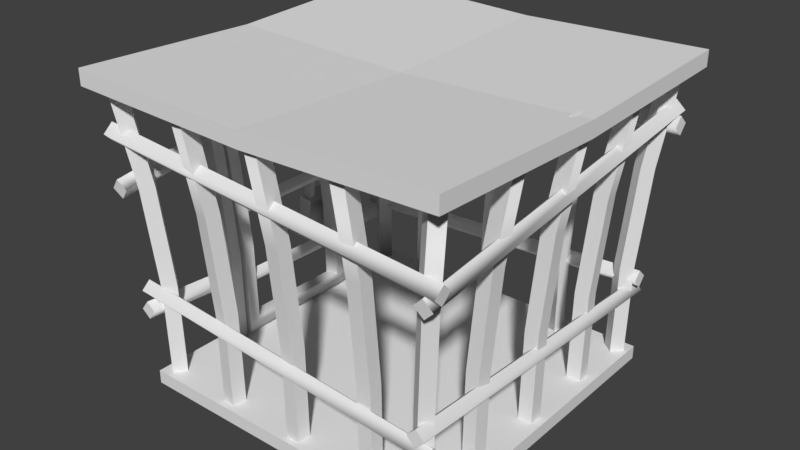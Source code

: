 # Source: cage_undamaged.blend  (saved by Blender 2.77.0; exported with 4.5.12 LTS)
import bpy
from mathutils import Matrix  # noqa: F401  (used for matrix-valued properties, if any)

bpy.ops.wm.read_factory_settings(use_empty=True)
scene = bpy.context.scene
scene.name = 'Scene'

# ---- collections
col_collection_1 = bpy.data.collections.new('Collection 1'); scene.collection.children.link(col_collection_1)

# ---- node groups
ng_auto_smooth = bpy.data.node_groups.new('Auto Smooth', 'GeometryNodeTree')
_s = ng_auto_smooth.interface.new_socket(name='Geometry', in_out='OUTPUT', socket_type='NodeSocketGeometry')
_s = ng_auto_smooth.interface.new_socket(name='Geometry', in_out='INPUT', socket_type='NodeSocketGeometry')
_s = ng_auto_smooth.interface.new_socket(name='Angle', in_out='INPUT', socket_type='NodeSocketFloat')
_s.subtype = 'ANGLE'
_s.min_value = 0.0
_s.max_value = 3.142
ng_auto_smooth.is_modifier = True
_N = ng_auto_smooth.nodes; _L = ng_auto_smooth.links
n0 = _N.new('NodeGroupOutput'); n0.name = 'Group Output'; n0.location = (480, -100)
n1 = _N.new('NodeGroupInput'); n1.name = 'Group Input'; n1.location = (-420, -300)
n2 = _N.new('NodeGroupInput'); n2.name = 'Group Input.001'; n2.location = (-60, -100)
n3 = _N.new('GeometryNodeSetShadeSmooth'); n3.name = 'Set Shade Smooth'; n3.location = (120, -100)
n3.domain = 'EDGE'
n4 = _N.new('GeometryNodeSetShadeSmooth'); n4.name = 'Set Shade Smooth.001'; n4.location = (300, -100)
n5 = _N.new('GeometryNodeInputMeshEdgeAngle'); n5.name = 'Edge Angle'; n5.location = (-420, -220)
n6 = _N.new('GeometryNodeInputEdgeSmooth'); n6.name = 'Is Edge Smooth'; n6.location = (-60, -160)
n7 = _N.new('GeometryNodeInputShadeSmooth'); n7.name = 'Is Face Smooth'; n7.location = (-240, -340)
n8 = _N.new('FunctionNodeBooleanMath'); n8.name = 'Boolean Math'; n8.location = (-60, -220)
n9 = _N.new('FunctionNodeCompare'); n9.name = 'Compare'; n9.location = (-240, -180)
n9.operation = 'LESS_EQUAL'
_L.new(n5.outputs[0], n9.inputs[0])
_L.new(n4.outputs[0], n0.inputs[0])
_L.new(n1.outputs[1], n9.inputs[1])
_L.new(n9.outputs[0], n8.inputs[0])
_L.new(n7.outputs[0], n8.inputs[1])
_L.new(n2.outputs[0], n3.inputs[0])
_L.new(n6.outputs[0], n3.inputs[1])
_L.new(n3.outputs[0], n4.inputs[0])
_L.new(n8.outputs[0], n3.inputs[2])
n0.is_active_output = True

# ---- world
world_world = bpy.data.worlds.new('World'); scene.world = world_world
world_world.color = (0.05088, 0.05088, 0.05088)
world_world.use_sun_shadow = False
world_world.sun_shadow_jitter_overblur = 0.0
world_world.cycles.sampling_method = 'MANUAL'

# ---- meshes
me_cube_002 = bpy.data.meshes.new('Cube.002')
me_cube_002.from_pydata([(-1.0, -1.0, -1.0), (-1.0, -1.0, 1.0), (-1.0, 1.0, -1.0), (-1.0, 1.0, 1.0), (1.0, -1.0, -1.0), (1.0, -1.0, 1.0), (1.0, 1.0, -1.0), (1.0, 1.0, 1.0), (-0.8619, -0.8619, -38.8), (-0.8619, -0.8619, -37.07), (-0.8619, 0.8619, -38.8), (-0.8619, 0.8619, -37.07), (0.8619, -0.8619, -38.8), (0.8619, -0.8619, -37.07), (0.8619, 0.8619, -38.8), (0.8619, 0.8619, -37.07), (0.8484, -0.8911, 0.1255), (0.8933, -0.8341, 0.1255), (0.7241, -0.7932, -38.41), (0.769, -0.7362, -38.41), (0.9079, -0.938, -0.05002), (0.9529, -0.881, -0.05002), (0.7836, -0.8401, -38.58), (0.8286, -0.7831, -38.58), (0.8179, -0.7747, -12.62), (0.7765, -0.742, -25.46), (0.7315, -0.7991, -25.46), (0.773, -0.8317, -12.62), (0.836, -0.7889, -25.64), (0.8774, -0.8216, -12.79), (0.8325, -0.8786, -12.79), (0.7911, -0.846, -25.64), (-0.8635, 0.9027, 0.1255), (-0.9084, 0.8457, 0.1255), (-0.7392, 0.8048, -38.41), (-0.7841, 0.7478, -38.41), (-0.9231, 0.9496, -0.05002), (-0.968, 0.8926, -0.05002), (-0.7988, 0.8517, -38.58), (-0.8437, 0.7947, -38.58), (-0.833, 0.7863, -12.62), (-0.7916, 0.7537, -25.46), (-0.7467, 0.8107, -25.46), (-0.7881, 0.8433, -12.62), (-0.8511, 0.8006, -25.64), (-0.8926, 0.8332, -12.79), (-0.8476, 0.8902, -12.79), (-0.8062, 0.8576, -25.64), (-0.9045, -0.8501, 0.1255), (-0.8474, -0.8951, 0.1255), (-0.8066, -0.7259, -38.41), (-0.7495, -0.7708, -38.41), (-0.9514, -0.9097, -0.05002), (-0.8943, -0.9546, -0.05002), (-0.8535, -0.7854, -38.58), (-0.7964, -0.8303, -38.58), (-0.788, -0.8196, -12.62), (-0.7554, -0.7782, -25.46), (-0.8124, -0.7333, -25.46), (-0.8451, -0.7747, -12.62), (-0.8023, -0.8378, -25.64), (-0.8349, -0.8792, -12.79), (-0.892, -0.8343, -12.79), (-0.8593, -0.7928, -25.64), (0.8894, 0.8618, 0.1255), (0.8323, 0.9067, 0.1255), (0.7915, 0.7375, -38.41), (0.7344, 0.7824, -38.41), (0.9363, 0.9213, -0.05002), (0.8792, 0.9662, -0.05002), (0.8384, 0.797, -38.58), (0.7813, 0.8419, -38.58), (0.7729, 0.8313, -12.62), (0.7403, 0.7898, -25.46), (0.7973, 0.7449, -25.46), (0.8299, 0.7863, -12.62), (0.7872, 0.8494, -25.64), (0.8198, 0.8908, -12.79), (0.8768, 0.8459, -12.79), (0.8442, 0.8045, -25.64), (0.901, -0.03246, 0.1255), (0.903, 0.04011, 0.1255), (0.7429, -0.02829, -38.41), (0.7448, 0.04428, -38.41), (0.9768, -0.03446, -0.05002), (0.9787, 0.03811, -0.05002), (0.8186, -0.03029, -38.58), (0.8206, 0.04228, -38.58), (0.807, 0.04264, -12.62), (0.7543, 0.04403, -25.46), (0.7523, -0.02854, -25.46), (0.8051, -0.02993, -12.62), (0.83, 0.04203, -25.64), (0.8828, 0.04064, -12.79), (0.8808, -0.03193, -12.79), (0.8281, -0.03054, -25.64), (-0.902, 0.4735, 0.1255), (-0.8926, 0.4015, 0.1255), (-0.7451, 0.4941, -38.41), (-0.7357, 0.4221, -38.41), (-0.9772, 0.4637, -0.05002), (-0.9677, 0.3917, -0.05002), (-0.8203, 0.4842, -38.58), (-0.8108, 0.4122, -38.58), (-0.7974, 0.414, -12.62), (-0.7451, 0.4209, -25.46), (-0.7545, 0.4928, -25.46), (-0.8068, 0.486, -12.62), (-0.8202, 0.411, -25.64), (-0.8725, 0.4042, -12.79), (-0.882, 0.4761, -12.79), (-0.8297, 0.483, -25.64), (-0.9068, -0.3814, 0.1255), (-0.8974, -0.4534, 0.1255), (-0.75, -0.3609, -38.41), (-0.7405, -0.4329, -38.41), (-0.982, -0.3913, -0.05002), (-0.9725, -0.4633, -0.05002), (-0.8251, -0.3707, -38.58), (-0.8157, -0.4427, -38.58), (-0.8022, -0.4409, -12.62), (-0.7499, -0.4341, -25.46), (-0.7593, -0.3621, -25.46), (-0.8116, -0.369, -12.62), (-0.8251, -0.4439, -25.64), (-0.8774, -0.4508, -12.79), (-0.8868, -0.3788, -12.79), (-0.8345, -0.372, -25.64), (0.8944, 0.4149, 0.1255), (0.8901, 0.4873, 0.1255), (0.7364, 0.4057, -38.41), (0.7322, 0.4781, -38.41), (0.97, 0.4193, -0.05002), (0.9658, 0.4917, -0.05002), (0.8121, 0.4101, -38.58), (0.8079, 0.4825, -38.58), (0.7943, 0.4818, -12.62), (0.7416, 0.4787, -25.46), (0.7459, 0.4062, -25.46), (0.7985, 0.4093, -12.62), (0.8173, 0.4831, -25.64), (0.87, 0.4862, -12.79), (0.8742, 0.4137, -12.79), (0.8215, 0.4106, -25.64), (0.8894, -0.4784, 0.1255), (0.8991, -0.4065, 0.1255), (0.7326, -0.4573, -38.41), (0.7423, -0.3854, -38.41), (0.9645, -0.4886, -0.05002), (0.9742, -0.4166, -0.05002), (0.8077, -0.4674, -38.58), (0.8174, -0.3955, -38.58), (0.8039, -0.3937, -12.62), (0.7516, -0.3866, -25.46), (0.742, -0.4586, -25.46), (0.7942, -0.4656, -12.62), (0.8268, -0.3968, -25.64), (0.879, -0.4038, -12.79), (0.8693, -0.4757, -12.79), (0.8171, -0.4687, -25.64), (0.007463, -0.9113, 0.1255), (0.08003, -0.9133, 0.1255), (0.01163, -0.7532, -38.41), (0.0842, -0.7551, -38.41), (0.005465, -0.9871, -0.05002), (0.07803, -0.989, -0.05002), (0.009635, -0.8289, -38.58), (0.0822, -0.8309, -38.58), (0.08256, -0.8173, -12.62), (0.08395, -0.7646, -25.46), (0.01138, -0.7626, -25.46), (0.009993, -0.8154, -12.62), (0.08195, -0.8403, -25.64), (0.08056, -0.8931, -12.79), (0.007995, -0.8911, -12.79), (0.009385, -0.8384, -25.64), (0.4548, -0.9047, 0.1255), (0.5273, -0.9004, 0.1255), (0.4456, -0.7467, -38.41), (0.5181, -0.7425, -38.41), (0.4592, -0.9803, -0.05002), (0.5317, -0.9761, -0.05002), (0.45, -0.8224, -38.58), (0.5225, -0.8182, -38.58), (0.5217, -0.8046, -12.62), (0.5186, -0.7519, -25.46), (0.4461, -0.7562, -25.46), (0.4492, -0.8088, -12.62), (0.523, -0.8276, -25.64), (0.5261, -0.8803, -12.79), (0.4536, -0.8845, -12.79), (0.4505, -0.8318, -25.64), (-0.4385, -0.8997, 0.1255), (-0.3666, -0.9094, 0.1255), (-0.4174, -0.7429, -38.41), (-0.3454, -0.7526, -38.41), (-0.4486, -0.9748, -0.05002), (-0.3767, -0.9845, -0.05002), (-0.4275, -0.818, -38.58), (-0.3556, -0.8277, -38.58), (-0.3538, -0.8142, -12.62), (-0.3467, -0.7619, -25.46), (-0.4187, -0.7523, -25.46), (-0.4257, -0.8045, -12.62), (-0.3568, -0.8371, -25.64), (-0.3639, -0.8893, -12.79), (-0.4358, -0.8796, -12.79), (-0.4288, -0.8274, -25.64), (0.03564, 0.8864, 0.1255), (-0.03694, 0.8876, 0.1255), (0.03293, 0.7282, -38.41), (-0.03966, 0.7294, -38.41), (0.03694, 0.9622, -0.05002), (-0.03564, 0.9634, -0.05002), (0.03423, 0.804, -38.58), (-0.03836, 0.8052, -38.58), (-0.03859, 0.7917, -12.62), (-0.03949, 0.7389, -25.46), (0.03309, 0.7377, -25.46), (0.03399, 0.7904, -12.62), (-0.03819, 0.8147, -25.64), (-0.03729, 0.8674, -12.79), (0.0353, 0.8662, -12.79), (0.03439, 0.8135, -25.64), (-0.4116, 0.8756, 0.1255), (-0.484, 0.8707, 0.1255), (-0.401, 0.7177, -38.41), (-0.4734, 0.7129, -38.41), (-0.4167, 0.9512, -0.05002), (-0.4891, 0.9463, -0.05002), (-0.4061, 0.7934, -38.58), (-0.4785, 0.7885, -38.58), (-0.4776, 0.7749, -12.62), (-0.474, 0.7223, -25.46), (-0.4016, 0.7272, -25.46), (-0.4051, 0.7798, -12.62), (-0.4791, 0.7979, -25.64), (-0.4827, 0.8506, -12.79), (-0.4102, 0.8554, -12.79), (-0.4067, 0.8028, -25.64), (0.4817, 0.8788, 0.1255), (0.4097, 0.8879, 0.1255), (0.462, 0.7218, -38.41), (0.39, 0.7309, -38.41), (0.4911, 0.954, -0.05002), (0.4191, 0.9631, -0.05002), (0.4715, 0.797, -38.58), (0.3994, 0.8061, -38.58), (0.3977, 0.7926, -12.62), (0.3912, 0.7403, -25.46), (0.4632, 0.7312, -25.46), (0.4698, 0.7836, -12.62), (0.4006, 0.8155, -25.64), (0.4072, 0.8678, -12.79), (0.4792, 0.8588, -12.79), (0.4726, 0.8064, -25.64), (0.8138, -0.8914, -28.03), (0.7687, -0.8891, -26.96), (0.8138, 0.8777, -30.3), (0.7687, 0.88, -29.22), (0.859, -0.8891, -26.96), (0.8139, -0.8868, -25.89), (0.859, 0.88, -29.23), (0.8139, 0.8823, -28.15), (0.8731, 0.8226, -28.03), (0.8706, 0.7776, -26.96), (-0.8959, 0.8304, -30.3), (-0.8984, 0.7854, -29.22), (0.871, 0.8679, -26.96), (0.8685, 0.8228, -25.89), (-0.898, 0.8757, -29.23), (-0.9005, 0.8306, -28.15), (0.8591, -0.8397, -30.35), (0.8623, -0.8848, -29.28), (-0.9079, -0.8319, -27.31), (-0.9047, -0.877, -26.24), (0.8627, -0.7945, -29.29), (0.8659, -0.8396, -28.21), (-0.9043, -0.7867, -26.24), (-0.9011, -0.8318, -25.17), (0.8921, -0.9403, -12.45), (0.8434, -0.946, -11.3), (0.8921, 0.9635, -7.248), (0.8434, 0.9578, -6.094), (0.941, -0.946, -11.3), (0.8923, -0.9517, -10.15), (0.941, 0.9578, -6.098), (0.8923, 0.9521, -4.945), (0.9563, 0.9007, -8.632), (0.9536, 0.8519, -7.471), (-0.9573, 0.9091, -11.08), (-0.96, 0.8604, -9.922), (0.9541, 0.9496, -7.476), (0.9513, 0.9009, -6.316), (-0.9595, 0.958, -9.926), (-0.9622, 0.9093, -8.766), (0.9411, -0.8975, -11.14), (0.9446, -0.9463, -9.985), (-0.9702, -0.8891, -7.852), (-0.9668, -0.9378, -6.694), (0.945, -0.8486, -9.989), (0.9485, -0.8974, -8.83), (-0.9663, -0.8402, -6.698), (-0.9629, -0.8889, -5.54), (-0.8498, -0.8914, -29.37), (-0.9014, -0.8891, -28.48), (-0.8346, 0.8777, -31.6), (-0.8863, 0.88, -30.71), (-0.8123, -0.8891, -28.14), (-0.8639, -0.8868, -27.25), (-0.7971, 0.88, -30.38), (-0.8488, 0.8823, -29.49), (-0.8766, -0.9403, -13.69), (-0.9324, -0.946, -12.74), (-0.9114, 0.9635, -8.551), (-0.9673, 0.9578, -7.596), (-0.836, -0.946, -12.37), (-0.8918, -0.9517, -11.42), (-0.8708, 0.9578, -7.232), (-0.9266, 0.9521, -6.277), (-0.944, -0.4022, -11.02), (-0.9556, 0.4139, -9.309), (-0.8998, 0.4213, -10.26), (-0.8882, -0.3948, -11.98), (-0.915, 0.4066, -7.99), (-0.9034, -0.4095, -9.703), (-0.8476, -0.4021, -10.66), (-0.8592, 0.4139, -8.945), (-0.8964, -0.415, -29.22), (-0.8913, 0.4059, -29.97), (-0.8397, 0.4027, -30.86), (-0.8447, -0.4182, -30.11), (-0.8538, 0.4091, -28.74), (-0.8589, -0.4118, -28.0), (-0.8072, -0.415, -28.89), (-0.8022, 0.4059, -29.63), (0.0, 1.0, 0.3063), (0.0, 1.0, -1.694), (0.0, -1.0, 0.3063), (0.0, -1.0, -1.694), (-1.0, 0.0, 0.1081), (-1.0, 0.0, -1.892), (1.0, 0.0, 0.1081), (1.0, 0.0, -1.892), (0.0, 0.0, -0.5856), (0.0, 0.0, -2.586), (-0.902, 0.3755, -2.177), (-0.8926, 0.3021, -2.177), (-0.7451, 0.3965, -36.52), (-0.7357, 0.3231, -36.52), (-0.9772, 0.3655, -2.334), (-0.9677, 0.2921, -2.334), (-0.8203, 0.3864, -36.68), (-0.8108, 0.313, -36.68), (-0.7974, 0.3148, -13.54), (-0.7451, 0.3218, -24.99), (-0.7545, 0.3952, -24.99), (-0.8068, 0.3882, -13.54), (-0.8202, 0.3118, -25.14), (-0.8725, 0.3048, -13.69), (-0.882, 0.3782, -13.69), (-0.8297, 0.3852, -25.14), (-0.902, -0.2946, -2.177), (-0.8926, -0.368, -2.177), (-0.7451, -0.2736, -36.52), (-0.7357, -0.347, -36.52), (-0.9772, -0.3046, -2.334), (-0.9677, -0.378, -2.334), (-0.8203, -0.2837, -36.68), (-0.8108, -0.3571, -36.68), (-0.7974, -0.3553, -13.54), (-0.7451, -0.3483, -24.99), (-0.7545, -0.2749, -24.99), (-0.8068, -0.2819, -13.54), (-0.8202, -0.3583, -25.14), (-0.8725, -0.3653, -13.69), (-0.882, -0.2919, -13.69), (-0.8297, -0.2849, -25.14), (-0.7369, 0.3229, -35.01), (-0.8215, 0.3863, -35.16), (-0.7464, 0.3963, -35.01), (-0.8121, 0.3129, -35.16), (-0.737, -0.3472, -34.94), (-0.8216, -0.2838, -35.1), (-0.7464, -0.2738, -34.94), (-0.8121, -0.3572, -35.1), (-0.8869, -0.2926, -3.974), (-0.9527, -0.376, -4.13), (-0.8775, -0.366, -3.974), (-0.9621, -0.3026, -4.13), (-0.8873, 0.3775, -3.927), (-0.9531, 0.294, -4.084), (-0.8779, 0.3041, -3.927), (-0.9625, 0.3674, -4.084), (-0.854, -0.3393, -11.12), (-0.885, -0.3399, -10.4), (-0.8314, -0.3374, -10.13), (-0.8624, -0.3379, -9.414), (-0.8914, 0.3497, -10.39), (-0.8604, 0.3523, -11.12), (-0.8689, 0.3496, -9.398), (-0.8378, 0.3522, -10.12), (-0.7843, -0.3393, -30.28), (-0.8153, -0.3384, -29.56), (-0.7616, -0.3384, -29.29), (-0.7926, -0.3375, -28.57), (-0.7894, 0.3507, -29.55), (-0.7583, 0.3519, -30.28), (-0.7668, 0.3496, -28.56), (-0.7357, 0.3508, -29.28), (-0.8001, -0.3394, -20.88), (-0.8311, -0.3393, -20.16), (-0.7775, -0.3379, -19.89), (-0.8085, -0.3378, -19.17), (-0.8235, 0.3502, -20.15), (-0.7924, 0.3522, -20.87), (-0.801, 0.3497, -19.15), (-0.7699, 0.3517, -19.88), (-0.9782, 0.2765, -28.95), (-0.9586, 0.2765, -24.63), (-0.9782, 0.5056, -28.95), (-0.9586, 0.5056, -24.63), (-0.8981, 0.2765, -29.16), (-0.8786, 0.2765, -24.84), (-0.8981, 0.5056, -29.16), (-0.8786, 0.5056, -24.84), (-0.9918, 0.3911, -24.55), (-1.011, 0.3911, -28.87), (-0.8454, 0.3911, -24.92), (-0.865, 0.3911, -29.24), (-0.9343, 0.324, -23.13), (-0.9343, 0.2906, -23.13), (-0.9343, 0.4661, -23.13), (-0.9343, 0.4967, -23.13), (-0.892, 0.324, -23.24), (-0.892, 0.2906, -23.24), (-0.892, 0.4661, -23.24), (-0.892, 0.4967, -23.24), (-0.9236, 0.353, -20.78), (-0.9236, 0.4399, -20.78), (-0.9274, 0.4293, -21.61), (-0.9273, 0.3648, -21.58), (-0.8813, 0.4399, -20.89), (-0.8813, 0.353, -20.89), (-0.8849, 0.3648, -21.69), (-0.8851, 0.4293, -21.72), (-0.9434, 0.3342, -25.15), (-0.9432, 0.2981, -25.11), (-0.9431, 0.4475, -25.09), (-0.9433, 0.4857, -25.13), (-0.9011, 0.3342, -25.26), (-0.9009, 0.2981, -25.22), (-0.9008, 0.4475, -25.19), (-0.901, 0.4857, -25.24), (-0.8881, 0.4592, -22.38), (-0.9282, 0.4838, -21.8), (-0.8979, 0.4162, -22.45), (-0.8901, 0.4523, -22.47), (-0.8484, 0.406, -22.09), (-0.8406, 0.4421, -22.11), (-0.8235, 0.4017, -20.99), (-0.8158, 0.4379, -21.01), (-0.8379, 0.406, -19.79), (-0.8302, 0.4421, -19.81), (-0.8831, 0.4162, -19.2), (-0.8754, 0.4523, -19.22), (-0.9326, 0.4264, -19.55), (-0.9249, 0.4626, -19.57), (-0.9574, 0.4306, -20.65), (-0.9497, 0.4668, -20.67), (-0.943, 0.4264, -21.85), (-0.9353, 0.4626, -21.87), (-0.9304, 0.4592, -22.27), (-0.8859, 0.4838, -21.9), (-0.9302, 0.3351, -22.24), (-0.886, 0.3064, -21.91), (-0.9283, 0.3064, -21.81), (-0.8879, 0.3351, -22.35), (-0.8883, 0.4523, -22.05), (-0.8514, 0.4447, -21.79), (-0.8329, 0.4416, -20.97), (-0.8436, 0.4447, -20.08), (-0.8773, 0.4523, -19.63), (-0.9142, 0.4599, -19.9), (-0.9327, 0.4631, -20.71), (-0.9219, 0.4599, -21.61), (-0.896, 0.4162, -22.03), (-0.8591, 0.4086, -21.77), (-0.8406, 0.4054, -20.95), (-0.8513, 0.4086, -20.06), (-0.885, 0.4162, -19.61), (-0.9219, 0.4238, -19.88), (-0.9404, 0.4269, -20.69), (-0.9296, 0.4238, -21.59), (-0.8911, 0.3404, -22.47), (-0.9021, 0.3757, -22.44), (-0.8427, 0.355, -22.11), (-0.8537, 0.3903, -22.08), (-0.8184, 0.361, -21.01), (-0.8294, 0.3963, -20.98), (-0.8323, 0.355, -19.81), (-0.8433, 0.3903, -19.78), (-0.8764, 0.3404, -19.21), (-0.8874, 0.3757, -19.19), (-0.9248, 0.3259, -19.57), (-0.9357, 0.3612, -19.54), (-0.9491, 0.3199, -20.67), (-0.9601, 0.3552, -20.64), (-0.9352, 0.3259, -21.87), (-0.9461, 0.3612, -21.84), (-0.9002, 0.3757, -22.02), (-0.8642, 0.3866, -21.76), (-0.846, 0.3911, -20.94), (-0.8564, 0.3866, -20.04), (-0.8892, 0.3757, -19.6), (-0.9253, 0.3649, -19.87), (-0.9434, 0.3604, -20.69), (-0.933, 0.3649, -21.58), (-0.8892, 0.3404, -22.05), (-0.8532, 0.3513, -21.78), (-0.835, 0.3558, -20.96), (-0.8454, 0.3513, -20.07), (-0.8783, 0.3404, -19.63), (-0.9143, 0.3296, -19.89), (-0.9324, 0.3251, -20.72), (-0.9221, 0.3296, -21.61), (-0.9192, -0.4336, -7.119), (-0.9185, -0.4337, -7.998), (-0.8687, -0.4186, -7.095), (-0.868, -0.4186, -7.973), (-0.8437, -0.3722, -7.084), (-0.8429, -0.3722, -7.963), (-0.8587, -0.3217, -7.093), (-0.8579, -0.3217, -7.971), (-0.9051, -0.2966, -7.117), (-0.9043, -0.2966, -7.995), (-0.9556, -0.3117, -7.141), (-0.9548, -0.3117, -8.019), (-0.9806, -0.358, -7.152), (-0.9799, -0.3581, -8.03), (-0.9656, -0.4085, -7.143), (-0.9648, -0.4086, -8.021), (-0.9167, -0.4162, -7.997), (-0.879, -0.405, -7.979), (-0.8604, -0.3704, -7.971), (-0.8716, -0.3328, -7.978), (-0.9061, -0.3141, -7.995), (-0.9437, -0.3253, -8.013), (-0.9624, -0.3599, -8.021), (-0.9512, -0.3975, -8.015), (-0.9174, -0.4162, -7.119), (-0.8798, -0.4049, -7.101), (-0.8611, -0.3704, -7.093), (-0.8723, -0.3327, -7.1), (-0.9069, -0.3141, -7.117), (-0.9445, -0.3253, -7.135), (-0.9632, -0.3598, -7.143), (-0.952, -0.3975, -7.136), (-0.8404, -0.4303, -26.91), (-0.8397, -0.4303, -27.79), (-0.7899, -0.4152, -26.89), (-0.7891, -0.4152, -27.77), (-0.7648, -0.3688, -26.88), (-0.7641, -0.3689, -27.76), (-0.7799, -0.3183, -26.89), (-0.7791, -0.3184, -27.77), (-0.8262, -0.2932, -26.91), (-0.8255, -0.2933, -27.79), (-0.8767, -0.3083, -26.93), (-0.876, -0.3083, -27.81), (-0.9018, -0.3547, -26.95), (-0.901, -0.3547, -27.82), (-0.8868, -0.4052, -26.94), (-0.886, -0.4052, -27.81), (-0.8378, -0.4128, -27.79), (-0.8002, -0.4016, -27.77), (-0.7815, -0.3671, -27.76), (-0.7927, -0.3294, -27.77), (-0.8273, -0.3108, -27.79), (-0.8649, -0.322, -27.81), (-0.8836, -0.3565, -27.81), (-0.8724, -0.3942, -27.81), (-0.8386, -0.4128, -26.91), (-0.801, -0.4016, -26.89), (-0.7823, -0.367, -26.89), (-0.7935, -0.3294, -26.89), (-0.828, -0.3107, -26.91), (-0.8657, -0.3219, -26.93), (-0.8844, -0.3565, -26.94), (-0.8731, -0.3941, -26.93)], [], [(340, 3, 2, 341), (336, 7, 6, 337), (342, 5, 4, 343), (338, 1, 0, 339), (345, 337, 6, 343), (344, 336, 3, 340), (9, 11, 10, 8), (11, 15, 14, 10), (15, 13, 12, 14), (13, 9, 8, 12), (8, 10, 14, 12), (13, 15, 11, 9), (25, 19, 18, 26), (19, 23, 22, 18), (29, 21, 20, 30), (21, 17, 16, 20), (26, 18, 22, 31), (28, 23, 19, 25), (21, 29, 24, 17), (29, 28, 25, 24), (16, 27, 30, 20), (27, 26, 31, 30), (23, 28, 31, 22), (28, 29, 30, 31), (17, 24, 27, 16), (24, 25, 26, 27), (41, 35, 34, 42), (35, 39, 38, 34), (45, 37, 36, 46), (37, 33, 32, 36), (42, 34, 38, 47), (44, 39, 35, 41), (37, 45, 40, 33), (45, 44, 41, 40), (32, 43, 46, 36), (43, 42, 47, 46), (39, 44, 47, 38), (44, 45, 46, 47), (33, 40, 43, 32), (40, 41, 42, 43), (57, 51, 50, 58), (51, 55, 54, 50), (61, 53, 52, 62), (53, 49, 48, 52), (58, 50, 54, 63), (60, 55, 51, 57), (53, 61, 56, 49), (61, 60, 57, 56), (48, 59, 62, 52), (59, 58, 63, 62), (55, 60, 63, 54), (60, 61, 62, 63), (49, 56, 59, 48), (56, 57, 58, 59), (73, 67, 66, 74), (67, 71, 70, 66), (77, 69, 68, 78), (69, 65, 64, 68), (74, 66, 70, 79), (76, 71, 67, 73), (69, 77, 72, 65), (77, 76, 73, 72), (64, 75, 78, 68), (75, 74, 79, 78), (71, 76, 79, 70), (76, 77, 78, 79), (65, 72, 75, 64), (72, 73, 74, 75), (89, 83, 82, 90), (83, 87, 86, 82), (93, 85, 84, 94), (85, 81, 80, 84), (90, 82, 86, 95), (92, 87, 83, 89), (85, 93, 88, 81), (93, 92, 89, 88), (80, 91, 94, 84), (91, 90, 95, 94), (87, 92, 95, 86), (92, 93, 94, 95), (81, 88, 91, 80), (88, 89, 90, 91), (105, 99, 98, 106), (99, 103, 102, 98), (109, 101, 100, 110), (101, 97, 96, 100), (106, 98, 102, 111), (108, 103, 99, 105), (101, 109, 104, 97), (109, 108, 105, 104), (96, 107, 110, 100), (107, 106, 111, 110), (103, 108, 111, 102), (108, 109, 110, 111), (97, 104, 107, 96), (104, 105, 106, 107), (121, 115, 114, 122), (115, 119, 118, 114), (125, 117, 116, 126), (117, 113, 112, 116), (122, 114, 118, 127), (124, 119, 115, 121), (117, 125, 120, 113), (125, 124, 121, 120), (112, 123, 126, 116), (123, 122, 127, 126), (119, 124, 127, 118), (124, 125, 126, 127), (113, 120, 123, 112), (120, 121, 122, 123), (137, 131, 130, 138), (131, 135, 134, 130), (141, 133, 132, 142), (133, 129, 128, 132), (138, 130, 134, 143), (140, 135, 131, 137), (133, 141, 136, 129), (141, 140, 137, 136), (128, 139, 142, 132), (139, 138, 143, 142), (135, 140, 143, 134), (140, 141, 142, 143), (129, 136, 139, 128), (136, 137, 138, 139), (153, 147, 146, 154), (147, 151, 150, 146), (157, 149, 148, 158), (149, 145, 144, 148), (154, 146, 150, 159), (156, 151, 147, 153), (149, 157, 152, 145), (157, 156, 153, 152), (144, 155, 158, 148), (155, 154, 159, 158), (151, 156, 159, 150), (156, 157, 158, 159), (145, 152, 155, 144), (152, 153, 154, 155), (169, 163, 162, 170), (163, 167, 166, 162), (173, 165, 164, 174), (165, 161, 160, 164), (170, 162, 166, 175), (172, 167, 163, 169), (165, 173, 168, 161), (173, 172, 169, 168), (160, 171, 174, 164), (171, 170, 175, 174), (167, 172, 175, 166), (172, 173, 174, 175), (161, 168, 171, 160), (168, 169, 170, 171), (185, 179, 178, 186), (179, 183, 182, 178), (189, 181, 180, 190), (181, 177, 176, 180), (186, 178, 182, 191), (188, 183, 179, 185), (181, 189, 184, 177), (189, 188, 185, 184), (176, 187, 190, 180), (187, 186, 191, 190), (183, 188, 191, 182), (188, 189, 190, 191), (177, 184, 187, 176), (184, 185, 186, 187), (201, 195, 194, 202), (195, 199, 198, 194), (205, 197, 196, 206), (197, 193, 192, 196), (202, 194, 198, 207), (204, 199, 195, 201), (197, 205, 200, 193), (205, 204, 201, 200), (192, 203, 206, 196), (203, 202, 207, 206), (199, 204, 207, 198), (204, 205, 206, 207), (193, 200, 203, 192), (200, 201, 202, 203), (217, 211, 210, 218), (211, 215, 214, 210), (221, 213, 212, 222), (213, 209, 208, 212), (218, 210, 214, 223), (220, 215, 211, 217), (213, 221, 216, 209), (221, 220, 217, 216), (208, 219, 222, 212), (219, 218, 223, 222), (215, 220, 223, 214), (220, 221, 222, 223), (209, 216, 219, 208), (216, 217, 218, 219), (233, 227, 226, 234), (227, 231, 230, 226), (237, 229, 228, 238), (229, 225, 224, 228), (234, 226, 230, 239), (236, 231, 227, 233), (229, 237, 232, 225), (237, 236, 233, 232), (224, 235, 238, 228), (235, 234, 239, 238), (231, 236, 239, 230), (236, 237, 238, 239), (225, 232, 235, 224), (232, 233, 234, 235), (249, 243, 242, 250), (243, 247, 246, 242), (253, 245, 244, 254), (245, 241, 240, 244), (250, 242, 246, 255), (252, 247, 243, 249), (245, 253, 248, 241), (253, 252, 249, 248), (240, 251, 254, 244), (251, 250, 255, 254), (247, 252, 255, 246), (252, 253, 254, 255), (241, 248, 251, 240), (248, 249, 250, 251), (257, 259, 258, 256), (259, 263, 262, 258), (263, 261, 260, 262), (261, 257, 256, 260), (256, 258, 262, 260), (261, 263, 259, 257), (265, 267, 266, 264), (267, 271, 270, 266), (271, 269, 268, 270), (269, 265, 264, 268), (264, 266, 270, 268), (269, 271, 267, 265), (273, 275, 274, 272), (275, 279, 278, 274), (279, 277, 276, 278), (277, 273, 272, 276), (272, 274, 278, 276), (277, 279, 275, 273), (281, 283, 282, 280), (283, 287, 286, 282), (287, 285, 284, 286), (285, 281, 280, 284), (280, 282, 286, 284), (285, 287, 283, 281), (289, 291, 290, 288), (291, 295, 294, 290), (295, 293, 292, 294), (293, 289, 288, 292), (288, 290, 294, 292), (293, 295, 291, 289), (297, 299, 298, 296), (299, 303, 302, 298), (303, 301, 300, 302), (301, 297, 296, 300), (296, 298, 302, 300), (301, 303, 299, 297), (329, 307, 306, 330), (307, 311, 310, 306), (333, 309, 308, 334), (309, 305, 304, 308), (330, 306, 310, 335), (332, 311, 307, 329), (321, 315, 314, 322), (315, 319, 318, 314), (325, 317, 316, 326), (317, 313, 312, 316), (322, 314, 318, 327), (324, 319, 315, 321), (317, 325, 320, 313), (332, 329, 330, 335), (312, 323, 326, 316), (304, 331, 334, 308), (319, 324, 327, 318), (333, 334, 331, 328), (313, 320, 323, 312), (309, 333, 328, 305), (311, 332, 335, 310), (325, 326, 323, 320), (305, 328, 331, 304), (324, 321, 322, 327), (342, 7, 336, 344), (341, 2, 337, 345), (5, 338, 339, 4), (3, 336, 337, 2), (0, 341, 345, 339), (5, 342, 344, 338), (338, 344, 340, 1), (339, 345, 343, 4), (7, 342, 343, 6), (1, 340, 341, 0), (378, 349, 348, 380), (349, 353, 352, 348), (391, 351, 350, 393), (351, 347, 346, 350), (380, 348, 352, 379), (381, 383, 384, 378), (391, 359, 354, 392), (359, 358, 355, 354), (390, 357, 360, 393), (357, 356, 361, 360), (381, 358, 361, 379), (358, 359, 360, 361), (392, 354, 357, 390), (354, 355, 356, 357), (382, 365, 364, 384), (365, 369, 368, 364), (387, 367, 366, 389), (367, 363, 362, 366), (383, 381, 353, 368), (385, 369, 365, 382), (387, 375, 370, 388), (375, 374, 371, 370), (386, 373, 376, 389), (373, 372, 377, 376), (385, 374, 377, 383), (374, 375, 376, 377), (388, 370, 373, 386), (370, 371, 372, 373), (353, 381, 379, 352), (358, 381, 378, 355), (356, 380, 379, 361), (355, 378, 380, 356), (369, 385, 383, 368), (374, 385, 382, 371), (372, 384, 383, 377), (371, 382, 384, 372), (363, 388, 386, 362), (378, 384, 364, 349), (367, 387, 388, 363), (375, 387, 389, 376), (347, 392, 390, 346), (346, 390, 393, 350), (349, 364, 368, 353), (359, 391, 393, 360), (386, 389, 391, 392), (386, 392, 347, 362), (351, 366, 362, 347), (391, 389, 366, 351), (400, 397, 396, 401), (397, 395, 394, 396), (397, 400, 398, 395), (394, 399, 401, 396), (395, 398, 399, 394), (400, 401, 399, 398), (408, 405, 404, 409), (405, 403, 402, 404), (405, 408, 406, 403), (402, 407, 409, 404), (403, 406, 407, 402), (408, 409, 407, 406), (416, 413, 412, 417), (413, 411, 410, 412), (413, 416, 414, 411), (410, 415, 417, 412), (411, 414, 415, 410), (416, 417, 415, 414), (426, 421, 420, 427), (421, 425, 424, 420), (428, 423, 422, 429), (423, 419, 418, 422), (427, 420, 424, 429), (428, 425, 421, 426), (423, 428, 426, 419), (418, 427, 429, 422), (425, 428, 429, 424), (419, 426, 427, 418), (455, 433, 432, 472), (434, 435, 451, 450), (475, 435, 434, 477), (435, 431, 447, 451), (472, 432, 436, 454), (473, 437, 433, 455), (475, 443, 438, 476), (443, 442, 439, 438), (474, 441, 444, 477), (441, 440, 445, 444), (473, 442, 445, 454), (442, 443, 444, 445), (476, 438, 441, 474), (438, 439, 440, 441), (449, 453, 452, 448), (451, 447, 446, 450), (436, 432, 448, 452), (433, 437, 453, 449), (432, 433, 449, 448), (430, 434, 450, 446), (431, 430, 446, 447), (437, 436, 452, 453), (435, 475, 476, 431), (456, 457, 459, 458), (430, 474, 477, 434), (458, 459, 461, 460), (431, 476, 474, 430), (460, 461, 463, 462), (439, 455, 472, 440), (462, 463, 465, 464), (440, 472, 454, 445), (464, 465, 467, 466), (442, 473, 455, 439), (466, 467, 469, 468), (463, 461, 480, 481), (437, 473, 454, 436), (468, 469, 471, 470), (443, 475, 477, 444), (470, 471, 457, 456), (459, 457, 478, 479), (471, 469, 484, 485), (465, 463, 481, 482), (457, 471, 485, 478), (467, 465, 482, 483), (461, 459, 479, 480), (469, 467, 483, 484), (478, 485, 493, 486), (484, 483, 491, 492), (482, 481, 489, 490), (480, 479, 487, 488), (485, 484, 492, 493), (483, 482, 490, 491), (481, 480, 488, 489), (479, 478, 486, 487), (456, 458, 487, 486), (458, 460, 488, 487), (460, 462, 489, 488), (462, 464, 490, 489), (464, 466, 491, 490), (466, 468, 492, 491), (468, 470, 493, 492), (470, 456, 486, 493), (494, 495, 497, 496), (496, 497, 499, 498), (498, 499, 501, 500), (500, 501, 503, 502), (502, 503, 505, 504), (504, 505, 507, 506), (501, 499, 512, 513), (506, 507, 509, 508), (508, 509, 495, 494), (497, 495, 510, 511), (509, 507, 516, 517), (503, 501, 513, 514), (495, 509, 517, 510), (505, 503, 514, 515), (499, 497, 511, 512), (507, 505, 515, 516), (510, 517, 525, 518), (516, 515, 523, 524), (514, 513, 521, 522), (512, 511, 519, 520), (517, 516, 524, 525), (515, 514, 522, 523), (513, 512, 520, 521), (511, 510, 518, 519), (494, 496, 519, 518), (496, 498, 520, 519), (498, 500, 521, 520), (500, 502, 522, 521), (502, 504, 523, 522), (504, 506, 524, 523), (506, 508, 525, 524), (508, 494, 518, 525), (526, 527, 529, 528), (528, 529, 531, 530), (530, 531, 533, 532), (532, 533, 535, 534), (534, 535, 537, 536), (536, 537, 539, 538), (533, 531, 544, 545), (538, 539, 541, 540), (540, 541, 527, 526), (529, 527, 542, 543), (541, 539, 548, 549), (535, 533, 545, 546), (527, 541, 549, 542), (537, 535, 546, 547), (531, 529, 543, 544), (539, 537, 547, 548), (542, 549, 557, 550), (548, 547, 555, 556), (546, 545, 553, 554), (544, 543, 551, 552), (549, 548, 556, 557), (547, 546, 554, 555), (545, 544, 552, 553), (543, 542, 550, 551), (526, 528, 551, 550), (528, 530, 552, 551), (530, 532, 553, 552), (532, 534, 554, 553), (534, 536, 555, 554), (536, 538, 556, 555), (538, 540, 557, 556), (540, 526, 550, 557), (558, 559, 561, 560), (560, 561, 563, 562), (562, 563, 565, 564), (564, 565, 567, 566), (566, 567, 569, 568), (568, 569, 571, 570), (565, 563, 576, 577), (570, 571, 573, 572), (572, 573, 559, 558), (561, 559, 574, 575), (573, 571, 580, 581), (567, 565, 577, 578), (559, 573, 581, 574), (569, 567, 578, 579), (563, 561, 575, 576), (571, 569, 579, 580), (574, 581, 589, 582), (580, 579, 587, 588), (578, 577, 585, 586), (576, 575, 583, 584), (581, 580, 588, 589), (579, 578, 586, 587), (577, 576, 584, 585), (575, 574, 582, 583), (558, 560, 583, 582), (560, 562, 584, 583), (562, 564, 585, 584), (564, 566, 586, 585), (566, 568, 587, 586), (568, 570, 588, 587), (570, 572, 589, 588), (572, 558, 582, 589)])
me_cube_002.polygons.foreach_set('use_smooth', [True] * 526)
me_cube_002.use_remesh_preserve_volume = False
me_cube_002.use_remesh_preserve_attributes = False
me_cube_002.use_mirror_vertex_groups = False
me_cube_002.update()

# ---- objects
ob_cube_001 = bpy.data.objects.new('Cube.001', me_cube_002)

# ---- transforms, parenting, visibility, modifiers, constraints
ob_cube_001.location = (0.0, 0.0, 12.41)
ob_cube_001.scale = (7.536, 7.536, 0.3173)
ob_cube_001.lineart.crease_threshold = 0.0
_m = ob_cube_001.modifiers.new('Auto Smooth', 'NODES')
_m.node_group = ng_auto_smooth
_gi = [s.identifier for s in ng_auto_smooth.interface.items_tree if s.item_type == 'SOCKET' and s.in_out == 'INPUT']
_m[_gi[1]] = 0.7854  # Angle

# ---- collection membership
col_collection_1.objects.link(ob_cube_001)

# ---- scene / render settings (as saved in the file)
scene.frame_start = 1; scene.frame_end = 250; scene.frame_set(1)
scene.render.engine = 'BLENDER_EEVEE_NEXT'
scene.render.resolution_percentage = 50
scene.render.dither_intensity = 0.0
scene.cycles.use_denoising = False
scene.cycles.samples = 128
scene.cycles.sampling_pattern = 'TABULATED_SOBOL'
scene.cycles.light_sampling_threshold = 0.0
scene.cycles.use_adaptive_sampling = False
scene.cycles.use_light_tree = False
scene.cycles.blur_glossy = 0.0
scene.cycles.sample_clamp_indirect = 0.0
scene.view_settings.view_transform = 'Standard'
bpy.context.view_layer.update()

# ---- added for rendering (the .blend has no active camera and no usable light): camera, sun
cam_auto = bpy.data.cameras.new('AutoCamera')
cam_auto.lens = 50.0
cam_auto.sensor_width = 36.0
cam_auto.clip_end = 1000.0
ob_auto_camera = bpy.data.objects.new('AutoCamera', cam_auto)
scene.collection.objects.link(ob_auto_camera)
ob_auto_camera.location = (22.9273, -27.5641, 24.7841)
ob_auto_camera.rotation_euler = (1.09748, -7.21219e-08, 0.694738)
scene.camera = ob_auto_camera
light_auto_sun = bpy.data.lights.new('AutoSun', 'SUN')
light_auto_sun.energy = 3.0
light_auto_sun.angle = 0.0523599
ob_auto_sun = bpy.data.objects.new('AutoSun', light_auto_sun)
scene.collection.objects.link(ob_auto_sun)
ob_auto_sun.rotation_euler = (0.872665, 0.174533, 0.523599)
bpy.context.view_layer.update()
